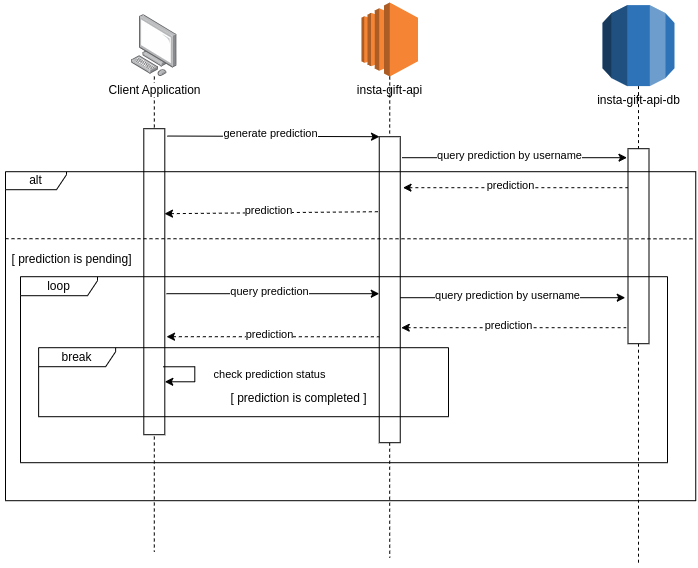

The diagram above was exported from draw.io. Its source (the exported page's mxGraphModel, read from the mxfile embedded in the PNG):
<mxGraphModel dx="644" dy="663" grid="0" gridSize="10" guides="1" tooltips="1" connect="1" arrows="1" fold="1" page="1" pageScale="1" pageWidth="850" pageHeight="1100" math="0" shadow="0">
  <root>
    <mxCell id="0" />
    <mxCell id="1" parent="0" />
    <mxCell id="qabUS-xLM-Kw4ZwZ24WQ-16" style="edgeStyle=orthogonalEdgeStyle;rounded=0;orthogonalLoop=1;jettySize=auto;html=1;dashed=1;endArrow=none;endFill=0;" edge="1" parent="1" source="qabUS-xLM-Kw4ZwZ24WQ-12">
      <mxGeometry relative="1" as="geometry">
        <mxPoint x="151.79999999999995" y="549.3666666666668" as="targetPoint" />
      </mxGeometry>
    </mxCell>
    <mxCell id="qabUS-xLM-Kw4ZwZ24WQ-56" value="" style="rounded=0;whiteSpace=wrap;html=1;" vertex="1" parent="1">
      <mxGeometry x="141.3" y="126.2" width="21" height="306" as="geometry" />
    </mxCell>
    <mxCell id="qabUS-xLM-Kw4ZwZ24WQ-12" value="Client Application" style="image;points=[];aspect=fixed;html=1;align=center;shadow=0;dashed=0;image=img/lib/allied_telesis/computer_and_terminals/Personal_Computer.svg;" vertex="1" parent="1">
      <mxGeometry x="129" y="12.2" width="45.6" height="61.800000000000004" as="geometry" />
    </mxCell>
    <mxCell id="qabUS-xLM-Kw4ZwZ24WQ-17" style="edgeStyle=orthogonalEdgeStyle;rounded=0;orthogonalLoop=1;jettySize=auto;html=1;dashed=1;endArrow=none;endFill=0;" edge="1" parent="1" source="qabUS-xLM-Kw4ZwZ24WQ-18">
      <mxGeometry relative="1" as="geometry">
        <mxPoint x="387.2500000000001" y="555.2" as="targetPoint" />
      </mxGeometry>
    </mxCell>
    <mxCell id="qabUS-xLM-Kw4ZwZ24WQ-15" value="insta-gift-api" style="outlineConnect=0;dashed=0;verticalLabelPosition=bottom;verticalAlign=top;align=center;html=1;shape=mxgraph.aws3.ec2;fillColor=#F58534;gradientColor=none;" vertex="1" parent="1">
      <mxGeometry x="359" y="3.552713678800501e-15" width="56.5" height="74" as="geometry" />
    </mxCell>
    <mxCell id="qabUS-xLM-Kw4ZwZ24WQ-19" value="" style="edgeStyle=orthogonalEdgeStyle;rounded=0;orthogonalLoop=1;jettySize=auto;html=1;dashed=1;endArrow=none;endFill=0;" edge="1" parent="1" source="qabUS-xLM-Kw4ZwZ24WQ-15" target="qabUS-xLM-Kw4ZwZ24WQ-18">
      <mxGeometry relative="1" as="geometry">
        <mxPoint x="387.2500000000001" y="555.2" as="targetPoint" />
        <mxPoint x="387" y="74.2" as="sourcePoint" />
      </mxGeometry>
    </mxCell>
    <mxCell id="qabUS-xLM-Kw4ZwZ24WQ-18" value="" style="rounded=0;whiteSpace=wrap;html=1;" vertex="1" parent="1">
      <mxGeometry x="376.75" y="134.2" width="21" height="306" as="geometry" />
    </mxCell>
    <mxCell id="qabUS-xLM-Kw4ZwZ24WQ-20" value="" style="endArrow=classic;html=1;rounded=0;exitX=1.121;exitY=0.024;exitDx=0;exitDy=0;exitPerimeter=0;" edge="1" parent="1" source="qabUS-xLM-Kw4ZwZ24WQ-56">
      <mxGeometry width="50" height="50" relative="1" as="geometry">
        <mxPoint x="167" y="134.2" as="sourcePoint" />
        <mxPoint x="377" y="134.2" as="targetPoint" />
      </mxGeometry>
    </mxCell>
    <mxCell id="qabUS-xLM-Kw4ZwZ24WQ-22" value="generate prediction" style="edgeLabel;html=1;align=center;verticalAlign=middle;resizable=0;points=[];" vertex="1" connectable="0" parent="qabUS-xLM-Kw4ZwZ24WQ-20">
      <mxGeometry x="-0.323" y="3" relative="1" as="geometry">
        <mxPoint x="31" as="offset" />
      </mxGeometry>
    </mxCell>
    <mxCell id="qabUS-xLM-Kw4ZwZ24WQ-24" style="edgeStyle=orthogonalEdgeStyle;rounded=0;orthogonalLoop=1;jettySize=auto;html=1;dashed=1;endArrow=none;endFill=0;" edge="1" parent="1" source="qabUS-xLM-Kw4ZwZ24WQ-25">
      <mxGeometry relative="1" as="geometry">
        <mxPoint x="636.0000000000002" y="561.8666666666668" as="targetPoint" />
      </mxGeometry>
    </mxCell>
    <mxCell id="qabUS-xLM-Kw4ZwZ24WQ-23" value="insta-gift-api-db" style="outlineConnect=0;dashed=0;verticalLabelPosition=bottom;verticalAlign=top;align=center;html=1;shape=mxgraph.aws3.rds;fillColor=#2E73B8;gradientColor=none;" vertex="1" parent="1">
      <mxGeometry x="600" y="2.600000000000005" width="72" height="81" as="geometry" />
    </mxCell>
    <mxCell id="qabUS-xLM-Kw4ZwZ24WQ-26" value="" style="edgeStyle=orthogonalEdgeStyle;rounded=0;orthogonalLoop=1;jettySize=auto;html=1;dashed=1;endArrow=none;endFill=0;" edge="1" parent="1" source="qabUS-xLM-Kw4ZwZ24WQ-23" target="qabUS-xLM-Kw4ZwZ24WQ-25">
      <mxGeometry relative="1" as="geometry">
        <mxPoint x="636.0000000000002" y="561.8666666666668" as="targetPoint" />
        <mxPoint x="636" y="83.2" as="sourcePoint" />
      </mxGeometry>
    </mxCell>
    <mxCell id="qabUS-xLM-Kw4ZwZ24WQ-25" value="" style="rounded=0;whiteSpace=wrap;html=1;" vertex="1" parent="1">
      <mxGeometry x="625.5" y="146.2" width="21" height="195" as="geometry" />
    </mxCell>
    <mxCell id="qabUS-xLM-Kw4ZwZ24WQ-29" value="alt" style="shape=umlFrame;whiteSpace=wrap;html=1;pointerEvents=0;width=61;height=18;" vertex="1" parent="1">
      <mxGeometry x="3" y="169.2" width="690.25" height="329" as="geometry" />
    </mxCell>
    <mxCell id="qabUS-xLM-Kw4ZwZ24WQ-30" value="" style="endArrow=classic;html=1;rounded=0;" edge="1" parent="1">
      <mxGeometry width="50" height="50" relative="1" as="geometry">
        <mxPoint x="399.5" y="155.2" as="sourcePoint" />
        <mxPoint x="624.5" y="155.2" as="targetPoint" />
      </mxGeometry>
    </mxCell>
    <mxCell id="qabUS-xLM-Kw4ZwZ24WQ-31" value="query prediction by username" style="edgeLabel;html=1;align=center;verticalAlign=middle;resizable=0;points=[];" vertex="1" connectable="0" parent="qabUS-xLM-Kw4ZwZ24WQ-30">
      <mxGeometry x="-0.323" y="3" relative="1" as="geometry">
        <mxPoint x="31" as="offset" />
      </mxGeometry>
    </mxCell>
    <mxCell id="qabUS-xLM-Kw4ZwZ24WQ-32" value="" style="endArrow=none;html=1;rounded=0;endFill=0;startArrow=classic;startFill=1;dashed=1;" edge="1" parent="1">
      <mxGeometry width="50" height="50" relative="1" as="geometry">
        <mxPoint x="400.5" y="185.2" as="sourcePoint" />
        <mxPoint x="625.5" y="185.2" as="targetPoint" />
      </mxGeometry>
    </mxCell>
    <mxCell id="qabUS-xLM-Kw4ZwZ24WQ-33" value="prediction" style="edgeLabel;html=1;align=center;verticalAlign=middle;resizable=0;points=[];" vertex="1" connectable="0" parent="qabUS-xLM-Kw4ZwZ24WQ-32">
      <mxGeometry x="-0.323" y="3" relative="1" as="geometry">
        <mxPoint x="31" as="offset" />
      </mxGeometry>
    </mxCell>
    <mxCell id="qabUS-xLM-Kw4ZwZ24WQ-35" value="" style="endArrow=none;html=1;rounded=0;endFill=0;startArrow=classic;startFill=1;dashed=1;" edge="1" parent="1">
      <mxGeometry width="50" height="50" relative="1" as="geometry">
        <mxPoint x="162" y="211.2" as="sourcePoint" />
        <mxPoint x="376.75" y="209.2" as="targetPoint" />
      </mxGeometry>
    </mxCell>
    <mxCell id="qabUS-xLM-Kw4ZwZ24WQ-36" value="prediction" style="edgeLabel;html=1;align=center;verticalAlign=middle;resizable=0;points=[];" vertex="1" connectable="0" parent="qabUS-xLM-Kw4ZwZ24WQ-35">
      <mxGeometry x="-0.323" y="3" relative="1" as="geometry">
        <mxPoint x="31" as="offset" />
      </mxGeometry>
    </mxCell>
    <mxCell id="qabUS-xLM-Kw4ZwZ24WQ-38" value="" style="endArrow=none;html=1;rounded=0;endFill=0;startArrow=classic;startFill=1;dashed=1;" edge="1" parent="1">
      <mxGeometry width="50" height="50" relative="1" as="geometry">
        <mxPoint x="164" y="334.2" as="sourcePoint" />
        <mxPoint x="376.75" y="334.28" as="targetPoint" />
      </mxGeometry>
    </mxCell>
    <mxCell id="qabUS-xLM-Kw4ZwZ24WQ-39" value="prediction" style="edgeLabel;html=1;align=center;verticalAlign=middle;resizable=0;points=[];" vertex="1" connectable="0" parent="qabUS-xLM-Kw4ZwZ24WQ-38">
      <mxGeometry x="-0.323" y="3" relative="1" as="geometry">
        <mxPoint x="31" as="offset" />
      </mxGeometry>
    </mxCell>
    <mxCell id="qabUS-xLM-Kw4ZwZ24WQ-40" value="" style="endArrow=classic;html=1;rounded=0;" edge="1" parent="1">
      <mxGeometry width="50" height="50" relative="1" as="geometry">
        <mxPoint x="164" y="291.2" as="sourcePoint" />
        <mxPoint x="376.75" y="291.2" as="targetPoint" />
      </mxGeometry>
    </mxCell>
    <mxCell id="qabUS-xLM-Kw4ZwZ24WQ-41" value="query prediction" style="edgeLabel;html=1;align=center;verticalAlign=middle;resizable=0;points=[];" vertex="1" connectable="0" parent="qabUS-xLM-Kw4ZwZ24WQ-40">
      <mxGeometry x="-0.323" y="3" relative="1" as="geometry">
        <mxPoint x="31" as="offset" />
      </mxGeometry>
    </mxCell>
    <mxCell id="qabUS-xLM-Kw4ZwZ24WQ-46" value="loop" style="shape=umlFrame;whiteSpace=wrap;html=1;pointerEvents=0;width=77;height=19;" vertex="1" parent="1">
      <mxGeometry x="18" y="274.2" width="647" height="186" as="geometry" />
    </mxCell>
    <mxCell id="qabUS-xLM-Kw4ZwZ24WQ-47" value="" style="endArrow=classic;html=1;rounded=0;" edge="1" parent="1">
      <mxGeometry width="50" height="50" relative="1" as="geometry">
        <mxPoint x="397.75" y="295.2" as="sourcePoint" />
        <mxPoint x="622.75" y="295.2" as="targetPoint" />
      </mxGeometry>
    </mxCell>
    <mxCell id="qabUS-xLM-Kw4ZwZ24WQ-48" value="query prediction by username" style="edgeLabel;html=1;align=center;verticalAlign=middle;resizable=0;points=[];" vertex="1" connectable="0" parent="qabUS-xLM-Kw4ZwZ24WQ-47">
      <mxGeometry x="-0.323" y="3" relative="1" as="geometry">
        <mxPoint x="31" as="offset" />
      </mxGeometry>
    </mxCell>
    <mxCell id="qabUS-xLM-Kw4ZwZ24WQ-49" value="" style="endArrow=none;html=1;rounded=0;endFill=0;startArrow=classic;startFill=1;dashed=1;" edge="1" parent="1">
      <mxGeometry width="50" height="50" relative="1" as="geometry">
        <mxPoint x="398.75" y="325.2" as="sourcePoint" />
        <mxPoint x="623.75" y="325.2" as="targetPoint" />
      </mxGeometry>
    </mxCell>
    <mxCell id="qabUS-xLM-Kw4ZwZ24WQ-50" value="prediction" style="edgeLabel;html=1;align=center;verticalAlign=middle;resizable=0;points=[];" vertex="1" connectable="0" parent="qabUS-xLM-Kw4ZwZ24WQ-49">
      <mxGeometry x="-0.323" y="3" relative="1" as="geometry">
        <mxPoint x="31" as="offset" />
      </mxGeometry>
    </mxCell>
    <mxCell id="qabUS-xLM-Kw4ZwZ24WQ-51" value="[ prediction is completed ]" style="text;html=1;align=center;verticalAlign=middle;resizable=0;points=[];autosize=1;strokeColor=none;fillColor=none;" vertex="1" parent="1">
      <mxGeometry x="219" y="383.2" width="154" height="26" as="geometry" />
    </mxCell>
    <mxCell id="qabUS-xLM-Kw4ZwZ24WQ-52" value="[ prediction is pending]" style="text;html=1;align=center;verticalAlign=middle;resizable=0;points=[];autosize=1;strokeColor=none;fillColor=none;" vertex="1" parent="1">
      <mxGeometry y="244.2" width="138" height="26" as="geometry" />
    </mxCell>
    <mxCell id="qabUS-xLM-Kw4ZwZ24WQ-53" value="" style="endArrow=none;html=1;rounded=0;endFill=0;startArrow=none;startFill=0;dashed=1;entryX=0.997;entryY=0.204;entryDx=0;entryDy=0;entryPerimeter=0;" edge="1" parent="1" target="qabUS-xLM-Kw4ZwZ24WQ-29">
      <mxGeometry width="50" height="50" relative="1" as="geometry">
        <mxPoint x="3" y="236.2" as="sourcePoint" />
        <mxPoint x="228" y="236.2" as="targetPoint" />
      </mxGeometry>
    </mxCell>
    <mxCell id="qabUS-xLM-Kw4ZwZ24WQ-55" value="break" style="shape=umlFrame;whiteSpace=wrap;html=1;pointerEvents=0;width=77;height=19;" vertex="1" parent="1">
      <mxGeometry x="36.13" y="345.2" width="409.87" height="69" as="geometry" />
    </mxCell>
    <mxCell id="qabUS-xLM-Kw4ZwZ24WQ-57" value="" style="endArrow=none;html=1;rounded=0;endFill=0;startArrow=classic;startFill=1;edgeStyle=entityRelationEdgeStyle;entryX=0.922;entryY=0.778;entryDx=0;entryDy=0;entryPerimeter=0;" edge="1" parent="1" target="qabUS-xLM-Kw4ZwZ24WQ-56">
      <mxGeometry width="50" height="50" relative="1" as="geometry">
        <mxPoint x="162.3" y="379.28" as="sourcePoint" />
        <mxPoint x="375.05" y="379.35999999999996" as="targetPoint" />
      </mxGeometry>
    </mxCell>
    <mxCell id="qabUS-xLM-Kw4ZwZ24WQ-58" value="check prediction status" style="edgeLabel;html=1;align=center;verticalAlign=middle;resizable=0;points=[];" vertex="1" connectable="0" parent="qabUS-xLM-Kw4ZwZ24WQ-57">
      <mxGeometry x="-0.323" y="3" relative="1" as="geometry">
        <mxPoint x="78" y="-5" as="offset" />
      </mxGeometry>
    </mxCell>
  </root>
</mxGraphModel>